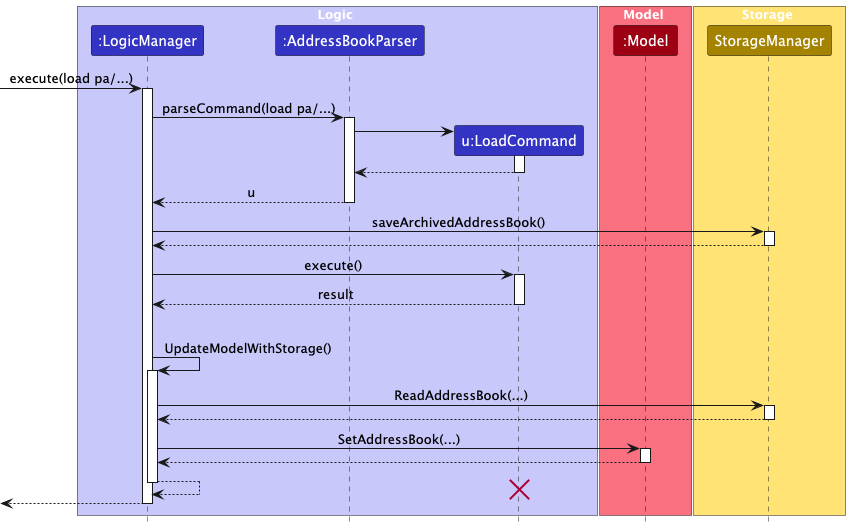

The diagram above was rendered by PlantUML. Its source (embedded in the PNG):
@startuml
!include style.puml
skinparam ArrowFontStyle plain

box Logic LOGIC_COLOR_T1
participant ":LogicManager" as LogicManager LOGIC_COLOR
participant ":AddressBookParser" as AddressBookParser LOGIC_COLOR
participant "u:LoadCommand" as LoadCommand LOGIC_COLOR
end box

box Model MODEL_COLOR_T1
participant ":Model" as Model MODEL_COLOR
end box

box Storage STORAGE_COLOR_T1
participant "StorageManager" as Storage STORAGE_COLOR
end box

[-> LogicManager : execute(load pa/...)
activate LogicManager

LogicManager -> AddressBookParser : parseCommand(load pa/...)
activate AddressBookParser

create LoadCommand
AddressBookParser -> LoadCommand
activate LoadCommand

LoadCommand --> AddressBookParser
deactivate LoadCommand

AddressBookParser --> LogicManager : u
deactivate AddressBookParser

LogicManager -> "Storage" : saveArchivedAddressBook()
activate "Storage"

"Storage" --> LogicManager :
deactivate "Storage"

LogicManager -> LoadCommand : execute()
activate LoadCommand

LoadCommand --> LogicManager : result
deactivate LoadCommand
LoadCommand -[hidden]-> LogicManager : result


LogicManager -> LogicManager : UpdateModelWithStorage()
activate LogicManager

LogicManager -> "Storage" : ReadAddressBook(...)
activate "Storage"

"Storage" --> LogicManager
deactivate "Storage"

LogicManager -> Model : SetAddressBook(...)
activate Model

Model --> LogicManager
deactivate Model

LogicManager --> LogicManager
deactivate LogicManager

destroy LoadCommand

[<--LogicManager
deactivate LogicManager
@enduml